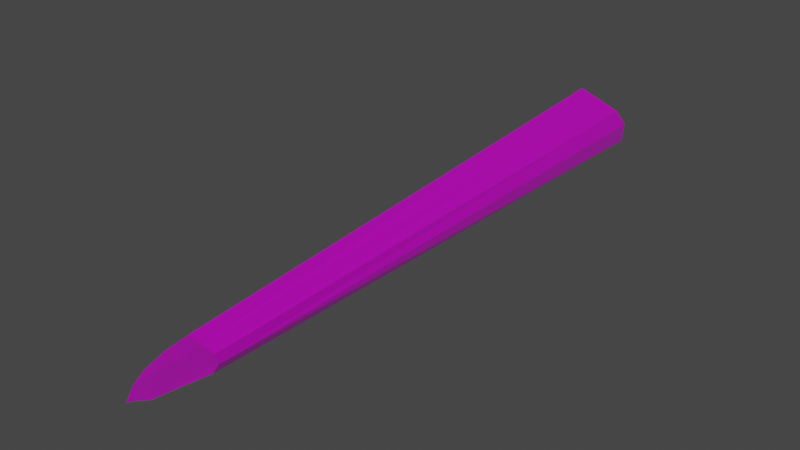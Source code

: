# Source: emptyFlapL.blend  (saved by Blender 2.93.21; exported with 4.5.12 LTS)
import bpy
from mathutils import Matrix  # noqa: F401  (used for matrix-valued properties, if any)

bpy.ops.wm.read_factory_settings(use_empty=True)
scene = bpy.context.scene
scene.name = 'Scene'

# ---- collections
col_collection = bpy.data.collections.new('Collection'); scene.collection.children.link(col_collection)

# ---- images (referenced by path relative to the original .blend; pixels are not part of the script)
import os
ASSET_DIR = os.environ.get("B2B_ASSET_DIR", "")  # directory of the original .blend (textures are referenced by path, not embedded)
HERE = os.path.dirname(os.path.abspath(__file__))  # packed textures are extracted next to this script under _unpacked/

def load_image(name, relpath, width, height, colorspace="sRGB"):
    """Load a texture the original file referenced (path relative to the .blend, or extracted next to this script)."""
    p = next((c for c in (os.path.join(HERE, relpath), os.path.join(ASSET_DIR, relpath)) if relpath and os.path.exists(c)), "")
    if p:
        img = bpy.data.images.load(p, check_existing=True)
        img.name = name
    else:  # same state as the original file: an image datablock whose file is absent (Cycles renders it pink)
        img = bpy.data.images.new(name, width, height)
        img.source = "FILE"
        img.filepath = "//" + (relpath or name)
    img.colorspace_settings.name = colorspace
    return img
img_lysanderpaintyellow_png_001 = load_image('LysanderPaintYellow.png.001', 'LysanderPaintYellow.png', 1024, 1024, 'sRGB')

# ---- materials (node trees are filled in below, after node groups)
mat_bcatp_lysander = bpy.data.materials.new('BCATP_Lysander')
mat_bcatp_lysander.use_transparent_shadow = False

# ---- material node trees
mat_bcatp_lysander.use_nodes = True; mat_bcatp_lysander.node_tree.nodes.clear()
_N = mat_bcatp_lysander.node_tree.nodes; _L = mat_bcatp_lysander.node_tree.links
n0 = _N.new('ShaderNodeBsdfPrincipled'); n0.name = 'Principled BSDF'; n0.location = (10, 300)
n0.distribution = 'GGX'
n0.subsurface_method = 'BURLEY'
n0.inputs[1].default_value = 0.5809
n0.inputs[2].default_value = 0.4706
n0.inputs[3].default_value = 1.45
n0.inputs[13].default_value = 0.7647
n0.inputs[19].default_value = 0.04779
n0.inputs[24].default_value = 0.03382
n0.inputs[27].default_value = (0.0, 0.0, 0.0, 1.0)
n0.inputs[28].default_value = 1.0
n1 = _N.new('ShaderNodeOutputMaterial'); n1.name = 'Material Output'; n1.location = (300, 300)
n2 = _N.new('ShaderNodeTexImage'); n2.name = 'Image Texture'; n2.location = (-280, 280)
n2.image = img_lysanderpaintyellow_png_001
n3 = _N.new('ShaderNodeMix'); n3.name = 'Mix'; n3.location = (-260, 180)
n3.data_type = 'RGBA'
n3.inputs[0].default_value = 0.5809
n3.inputs[7].default_value = (1.0, 1.0, 1.0, 1.0)
n4 = _N.new('ShaderNodeMix'); n4.name = 'Mix.001'; n4.location = (-160, 180)
n4.data_type = 'RGBA'
n4.inputs[0].default_value = 0.1985
n4.inputs[6].default_value = (1.0, 1.0, 1.0, 1.0)
_L.new(n0.outputs[0], n1.inputs[0])
_L.new(n2.outputs[0], n0.inputs[0])
_L.new(n2.outputs[0], n3.inputs[6])
_L.new(n3.outputs[2], n4.inputs[7])
_L.new(n4.outputs[2], n0.inputs[14])
n1.is_active_output = True

# ---- world
world_world = bpy.data.worlds.new('World'); scene.world = world_world
world_world.use_nodes = True; world_world.node_tree.nodes.clear()
_N = world_world.node_tree.nodes; _L = world_world.node_tree.links
n0 = _N.new('ShaderNodeOutputWorld'); n0.name = 'World Output'; n0.location = (300, 300)
n1 = _N.new('ShaderNodeBackground'); n1.name = 'Background'; n1.location = (10, 300)
n1.inputs[0].default_value = (0.05088, 0.05088, 0.05088, 1.0)
_L.new(n1.outputs[0], n0.inputs[0])
n0.is_active_output = True
world_world.color = (0.05088, 0.05088, 0.05088)
world_world.use_sun_shadow = False
world_world.sun_shadow_jitter_overblur = 0.0

# ---- meshes
me_flapl = bpy.data.meshes.new('flapL')
me_flapl.from_pydata([(0.2494, 1.567, -0.1392), (-0.1557, 1.587, -0.1577), (0.2598, 1.591, -0.02741), (-0.1638, 1.596, -0.003789), (0.5117, 1.596, -0.0984), (0.4705, 1.579, -0.1081), (0.1533, -1.196, 0.1459), (-0.3277, -1.139, 0.2322), (0.4462, -1.309, 0.04028), (0.4627, -1.31, 0.05789), (-0.3054, -1.282, -0.07421), (0.2248, -1.302, -0.01888), (0.2251, -1.295, -0.01955), (-0.2104, 1.584, -0.1386), (-0.233, 1.593, -0.1031), (-0.2028, 1.601, -0.05557), (-0.3716, -1.188, 0.1405), (-0.4005, -1.229, 0.0578), (-0.3767, -1.271, -0.01282), (0.2602, 1.597, -0.02767), (-0.1644, 1.602, -0.003756), (-0.3309, -1.153, 0.2328), (0.1545, -1.211, 0.1463), (0.3135, -1.261, 0.1078), (0.3882, 1.597, -0.05388), (0.04875, 1.6, -0.008788), (-0.08736, -1.181, 0.1965), (-0.08719, -1.167, 0.1962), (0.04872, 1.594, -0.008743), (0.388, 1.591, -0.05352), (0.4682, -1.305, 0.05056), (0.3139, -1.245, 0.1069), (0.5116, 1.59, -0.09807), (0.4704, 1.571, -0.1076), (0.2493, 1.559, -0.1389), (0.5115, 1.582, -0.09766), (0.4408, -1.304, 0.047), (-0.3052, -1.279, -0.07428), (0.3369, -1.3, 0.00346), (0.3638, 1.564, -0.1335), (0.3369, -1.304, 0.006454), (0.3626, 1.573, -0.1333)], [(38, 40)], [(1, 13, 14, 15, 20, 25, 19, 24, 4, 5, 41, 0), (10, 11, 40, 8, 9, 23, 22, 26, 21, 16, 17, 18), (31, 23, 9, 30), (2, 28, 27, 6), (36, 30, 9, 8), (12, 38, 36, 8, 40, 11), (34, 39, 38, 12), (0, 34, 12, 37, 1), (15, 16, 21, 20), (1, 37, 10, 18, 13), (13, 18, 17, 14), (14, 17, 16, 15), (20, 3, 28, 25), (7, 3, 20, 21), (27, 7, 21, 26), (6, 22, 23, 31), (6, 27, 26, 22), (3, 7, 27, 28), (2, 19, 25, 28), (2, 6, 31, 29), (29, 31, 30, 35, 32), (24, 29, 32, 4), (19, 2, 29, 24), (37, 12, 11, 10), (0, 41, 5, 33, 39, 34), (5, 4, 32, 35, 33), (39, 33, 36, 38), (33, 35, 30, 36)])
_uv = me_flapl.uv_layers.new(name='UVMap')
_uv.uv.foreach_set('vector', [0.8191, 0.5215, 0.8111, 0.5261, 0.8039, 0.5265, 0.7967, 0.5184, 0.7871, 0.5047, 0.8317, 0.4915, 0.8763, 0.4783, 0.9047, 0.4817, 0.933, 0.4851, 0.9256, 0.4904, 0.9028, 0.4951, 0.8799, 0.4998, 0.7168, 0.5931, 0.711, 0.5832, 0.7099, 0.5772, 0.7087, 0.577, 0.7083, 0.5767, 0.7082, 0.5524, 0.708, 0.4793, 0.7538, 0.5466, 0.8151, 0.7038, 0.7866, 0.6669, 0.7582, 0.6299, 0.7297, 0.6027, 0.0, 0.0, 0.0, 0.0, 0.0, 0.0, 0.0, 0.0, 0.8479, 0.2922, 0.8157, 0.3028, 0.7486, 0.5771, 0.7321, 0.5767, 0.004094, 0.3058, 0.001585, 0.3051, 0.00159, 0.3045, 0.004097, 0.3054, 0.8925, 0.7302, 0.9127, 0.7309, 0.933, 0.7316, 0.933, 0.7325, 0.9128, 0.7318, 0.8925, 0.7311, 0.88, 0.2902, 0.9028, 0.2855, 0.9127, 0.7309, 0.8925, 0.7302, 0.8799, 0.289, 0.88, 0.2902, 0.8925, 0.7302, 0.7973, 0.73, 0.8191, 0.3106, 0.7967, 0.3076, 0.7526, 0.7113, 0.7356, 0.7051, 0.7871, 0.2939, 0.8191, 0.3106, 0.7973, 0.73, 0.7973, 0.7304, 0.7829, 0.7259, 0.8111, 0.3152, 0.8111, 0.3152, 0.7829, 0.7259, 0.7697, 0.7193, 0.8039, 0.3157, 0.8039, 0.3157, 0.7697, 0.7193, 0.7526, 0.7113, 0.7967, 0.3076, 0.7705, 0.3868, 0.7704, 0.3868, 0.8157, 0.3028, 0.8317, 0.2807, 0.7651, 0.5774, 0.7704, 0.3868, 0.7705, 0.3868, 0.7653, 0.5776, 0.7486, 0.5771, 0.7651, 0.5774, 0.7653, 0.5776, 0.7486, 0.5773, 0.0, 0.0, 0.0, 0.0, 0.0, 0.0, 0.0, 0.0, 0.7321, 0.5767, 0.7486, 0.5771, 0.7486, 0.5773, 0.7319, 0.5769, 0.7704, 0.3868, 0.7651, 0.5774, 0.7486, 0.5771, 0.8157, 0.3028, 0.8479, 0.2922, 0.8763, 0.2675, 0.8317, 0.2807, 0.8157, 0.3028, 0.0, 0.0, 0.0, 0.0, 0.0, 0.0, 0.0, 0.0, 0.0, 0.0, 0.0, 0.0, 0.0, 0.0, 0.0, 0.0, 0.0, 0.0, 0.0, 0.0, 0.0, 0.0, 0.0, 0.0, 0.0, 0.0, 0.0, 0.0, 0.0, 0.0, 0.0, 0.0, 0.0, 0.0, 0.7973, 0.73, 0.8925, 0.7302, 0.8925, 0.7311, 0.7973, 0.7304, 0.8799, 0.289, 0.9028, 0.2843, 0.9256, 0.2795, 0.9257, 0.2808, 0.9028, 0.2855, 0.88, 0.2902, 0.002631, 0.5064, 0.0, 0.5074, 3.532e-06, 0.507, 7.907e-06, 0.5064, 0.002635, 0.5059, 0.9028, 0.2855, 0.9257, 0.2808, 0.933, 0.7316, 0.9127, 0.7309, 0.002635, 0.5059, 7.907e-06, 0.5064, 0.001585, 0.3051, 0.004094, 0.3058])
_ca = me_flapl.color_attributes.new('Col', 'BYTE_COLOR', 'CORNER')
_ca.data.foreach_set('color', [1.0, 1.0, 1.0, 1.0, 1.0, 1.0, 1.0, 1.0, 1.0, 1.0, 1.0, 1.0, 1.0, 1.0, 1.0, 1.0, 1.0, 1.0, 1.0, 1.0, 1.0, 1.0, 1.0, 1.0, 1.0, 1.0, 1.0, 1.0, 1.0, 1.0, 1.0, 1.0, 1.0, 1.0, 1.0, 1.0, 1.0, 1.0, 1.0, 1.0, 1.0, 1.0, 1.0, 1.0, 1.0, 1.0, 1.0, 1.0, 1.0, 1.0, 1.0, 1.0, 1.0, 1.0, 1.0, 1.0, 1.0, 1.0, 1.0, 1.0, 1.0, 1.0, 1.0, 1.0, 1.0, 1.0, 1.0, 1.0, 1.0, 1.0, 1.0, 1.0, 1.0, 1.0, 1.0, 1.0, 1.0, 1.0, 1.0, 1.0, 1.0, 1.0, 1.0, 1.0, 1.0, 1.0, 1.0, 1.0, 1.0, 1.0, 1.0, 1.0, 1.0, 1.0, 1.0, 1.0, 1.0, 1.0, 1.0, 1.0, 1.0, 1.0, 1.0, 1.0, 1.0, 1.0, 1.0, 1.0, 1.0, 1.0, 1.0, 1.0, 1.0, 1.0, 1.0, 1.0, 1.0, 1.0, 1.0, 1.0, 1.0, 1.0, 1.0, 1.0, 1.0, 1.0, 1.0, 1.0, 1.0, 1.0, 1.0, 1.0, 1.0, 1.0, 1.0, 1.0, 1.0, 1.0, 1.0, 1.0, 1.0, 1.0, 1.0, 1.0, 1.0, 1.0, 1.0, 1.0, 1.0, 1.0, 1.0, 1.0, 1.0, 1.0, 1.0, 1.0, 1.0, 1.0, 1.0, 1.0, 1.0, 1.0, 1.0, 1.0, 1.0, 1.0, 1.0, 1.0, 1.0, 1.0, 1.0, 1.0, 1.0, 1.0, 1.0, 1.0, 1.0, 1.0, 1.0, 1.0, 1.0, 1.0, 1.0, 1.0, 1.0, 1.0, 1.0, 1.0, 1.0, 1.0, 1.0, 1.0, 1.0, 1.0, 1.0, 1.0, 1.0, 1.0, 1.0, 1.0, 1.0, 1.0, 1.0, 1.0, 1.0, 1.0, 1.0, 1.0, 1.0, 1.0, 1.0, 1.0, 1.0, 1.0, 1.0, 1.0, 1.0, 1.0, 1.0, 1.0, 1.0, 1.0, 1.0, 1.0, 1.0, 1.0, 1.0, 1.0, 1.0, 1.0, 1.0, 1.0, 1.0, 1.0, 1.0, 1.0, 1.0, 1.0, 1.0, 1.0, 1.0, 1.0, 1.0, 1.0, 1.0, 1.0, 1.0, 1.0, 1.0, 1.0, 1.0, 1.0, 1.0, 1.0, 1.0, 1.0, 1.0, 1.0, 1.0, 1.0, 1.0, 1.0, 1.0, 1.0, 1.0, 1.0, 1.0, 1.0, 1.0, 1.0, 1.0, 1.0, 1.0, 1.0, 1.0, 1.0, 1.0, 1.0, 1.0, 1.0, 1.0, 1.0, 1.0, 1.0, 1.0, 1.0, 1.0, 1.0, 1.0, 1.0, 1.0, 1.0, 1.0, 1.0, 1.0, 1.0, 1.0, 1.0, 1.0, 1.0, 1.0, 1.0, 1.0, 1.0, 1.0, 1.0, 1.0, 1.0, 1.0, 1.0, 1.0, 1.0, 1.0, 1.0, 1.0, 1.0, 1.0, 1.0, 1.0, 1.0, 1.0, 1.0, 1.0, 1.0, 1.0, 1.0, 1.0, 1.0, 1.0, 1.0, 1.0, 1.0, 1.0, 1.0, 1.0, 1.0, 1.0, 1.0, 1.0, 1.0, 1.0, 1.0, 1.0, 1.0, 1.0, 1.0, 1.0, 1.0, 1.0, 1.0, 1.0, 1.0, 1.0, 1.0, 1.0, 1.0, 1.0, 1.0, 1.0, 1.0, 1.0, 1.0, 1.0, 1.0, 1.0, 1.0, 1.0, 1.0, 1.0, 1.0, 1.0, 1.0, 1.0, 1.0, 1.0, 1.0, 1.0, 1.0, 1.0, 1.0, 1.0, 1.0, 1.0, 1.0, 1.0, 1.0, 1.0, 1.0, 1.0, 1.0, 1.0, 1.0, 1.0, 1.0, 1.0, 1.0, 1.0, 1.0, 1.0, 1.0, 1.0, 1.0, 1.0, 1.0, 1.0, 1.0, 1.0, 1.0, 1.0, 1.0, 1.0, 1.0, 1.0, 1.0, 1.0, 1.0, 1.0, 1.0, 1.0, 1.0, 1.0, 1.0, 1.0, 1.0, 1.0, 1.0, 1.0, 1.0, 1.0, 1.0, 1.0, 1.0, 1.0, 1.0, 1.0, 1.0, 1.0, 1.0, 1.0, 1.0, 1.0, 1.0, 1.0, 1.0, 1.0, 1.0, 1.0, 1.0, 1.0, 1.0, 1.0, 1.0, 1.0, 1.0, 1.0, 1.0, 1.0, 1.0, 1.0, 1.0, 1.0, 1.0, 1.0, 1.0, 1.0, 1.0, 1.0, 1.0, 1.0, 1.0, 1.0, 1.0, 1.0, 1.0, 1.0, 1.0, 1.0, 1.0, 1.0, 1.0, 1.0, 1.0, 1.0, 1.0, 1.0, 1.0, 1.0, 1.0, 1.0, 1.0, 1.0, 1.0, 1.0, 1.0, 1.0, 1.0, 1.0, 1.0, 1.0, 1.0, 1.0, 1.0, 1.0, 1.0, 1.0, 1.0, 1.0, 1.0, 1.0, 1.0, 1.0, 1.0, 1.0, 1.0, 1.0, 1.0, 1.0, 1.0, 1.0, 1.0, 1.0, 1.0, 1.0, 1.0, 1.0, 1.0, 1.0, 1.0, 1.0, 1.0, 1.0, 1.0, 1.0, 1.0, 1.0, 1.0, 1.0, 1.0, 1.0, 1.0, 1.0, 1.0, 1.0, 1.0])
me_flapl.materials.append(mat_bcatp_lysander)
me_flapl.use_remesh_fix_poles = True
me_flapl.use_remesh_preserve_attributes = False
me_flapl.update()

# ---- objects
ob_emptyflapl = bpy.data.objects.new('emptyFlapL', None)
ob_flapl = bpy.data.objects.new('FlapL', me_flapl)

# ---- transforms, parenting, visibility, modifiers, constraints
ob_emptyflapl.location = (-2.876, 1.878, 1.363)
ob_emptyflapl.rotation_euler = (0.06154, -0.6981, -0.06497)
ob_flapl.parent = ob_emptyflapl
ob_flapl.matrix_parent_inverse = Matrix(((0.9979, -0.06492, -0.0, 2.992), (0.0648, 0.996, 0.0615, -1.768), (-0.003992, -0.06137, 0.9981, -1.257), (0.0, -0.0, -0.0, 1.0)))
ob_flapl.location = (-3.205, 1.878, 1.363)
ob_flapl.rotation_euler = (1.949e-08, 0.002994, 3.142)
ob_flapl.scale = (1.0, 0.9671, 1.09)
_vg = ob_flapl.vertex_groups.new(name='Elevators')

# ---- collection membership
col_collection.objects.link(ob_emptyflapl)
col_collection.objects.link(ob_flapl)

# ---- scene / render settings (as saved in the file)
scene.frame_start = 1; scene.frame_end = 250; scene.frame_set(30)
scene.render.engine = 'BLENDER_EEVEE_NEXT'
scene.cycles.use_denoising = False
scene.cycles.samples = 128
scene.cycles.sampling_pattern = 'TABULATED_SOBOL'
scene.cycles.use_adaptive_sampling = False
scene.cycles.use_light_tree = False
scene.view_settings.view_transform = 'Filmic'
bpy.context.view_layer.update()

# ---- added for rendering (the .blend has no active camera and no usable light): camera, sun
cam_auto = bpy.data.cameras.new('AutoCamera')
cam_auto.lens = 50.0
cam_auto.sensor_width = 36.0
cam_auto.clip_end = 1000.0
ob_auto_camera = bpy.data.objects.new('AutoCamera', cam_auto)
scene.collection.objects.link(ob_auto_camera)
ob_auto_camera.location = (-0.246172, -1.81025, 3.51586)
ob_auto_camera.rotation_euler = (1.09748, -7.21219e-08, 0.694738)
scene.camera = ob_auto_camera
light_auto_sun = bpy.data.lights.new('AutoSun', 'SUN')
light_auto_sun.energy = 3.0
light_auto_sun.angle = 0.0523599
ob_auto_sun = bpy.data.objects.new('AutoSun', light_auto_sun)
scene.collection.objects.link(ob_auto_sun)
ob_auto_sun.rotation_euler = (0.872665, 0.174533, 0.523599)
bpy.context.view_layer.update()
